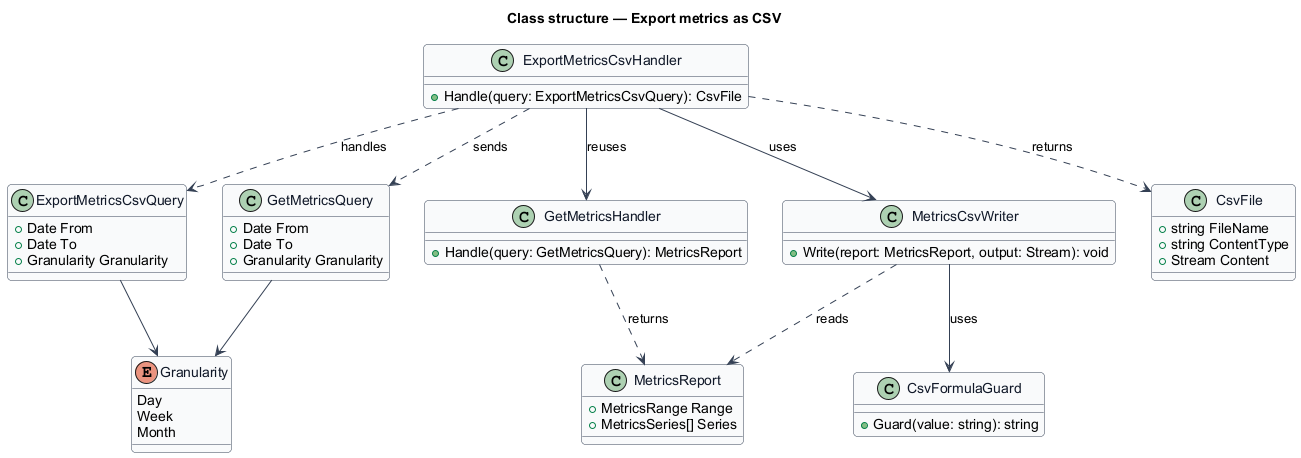

The diagram above was rendered by PlantUML. Its source (embedded in the PNG):
@startuml
skinparam backgroundColor #FFFFFF
skinparam shadowing false
skinparam roundcorner 8
skinparam defaultFontName Arial
skinparam ArrowColor #344054
skinparam class {
  BorderColor #344054
  FontColor #101828
  BackgroundColor #F9FAFB
}
title Class structure — Export metrics as CSV

enum Granularity {
  Day
  Week
  Month
}

class ExportMetricsCsvQuery {
  +Date From
  +Date To
  +Granularity Granularity
}

class ExportMetricsCsvHandler {
  +Handle(query: ExportMetricsCsvQuery): CsvFile
}

class GetMetricsHandler {
  +Handle(query: GetMetricsQuery): MetricsReport
}

class GetMetricsQuery {
  +Date From
  +Date To
  +Granularity Granularity
}

class MetricsReport {
  +MetricsRange Range
  +MetricsSeries[] Series
}

class MetricsCsvWriter {
  +Write(report: MetricsReport, output: Stream): void
}

class CsvFormulaGuard {
  +Guard(value: string): string
}

class CsvFile {
  +string FileName
  +string ContentType
  +Stream Content
}

ExportMetricsCsvHandler ..> ExportMetricsCsvQuery : handles
ExportMetricsCsvHandler --> GetMetricsHandler : reuses
ExportMetricsCsvHandler ..> GetMetricsQuery : sends
GetMetricsHandler ..> MetricsReport : returns
ExportMetricsCsvHandler --> MetricsCsvWriter : uses
MetricsCsvWriter --> CsvFormulaGuard : uses
MetricsCsvWriter ..> MetricsReport : reads
ExportMetricsCsvHandler ..> CsvFile : returns
ExportMetricsCsvQuery --> Granularity
GetMetricsQuery --> Granularity
@enduml